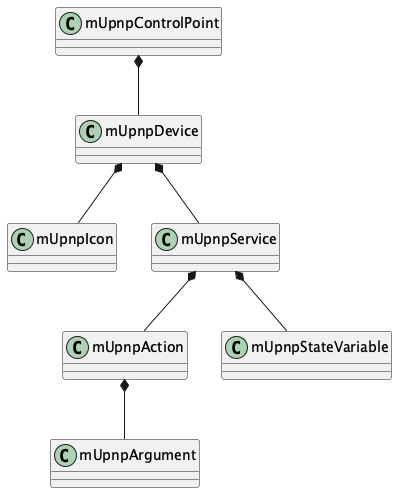

The diagram above was rendered by PlantUML. Its source (embedded in the PNG):
@startuml
mUpnpControlPoint *-- mUpnpDevice
mUpnpDevice *-- mUpnpIcon
mUpnpDevice *-- mUpnpService
mUpnpService *-- mUpnpAction
mUpnpAction *-- mUpnpArgument
mUpnpService *-- mUpnpStateVariable
@enduml